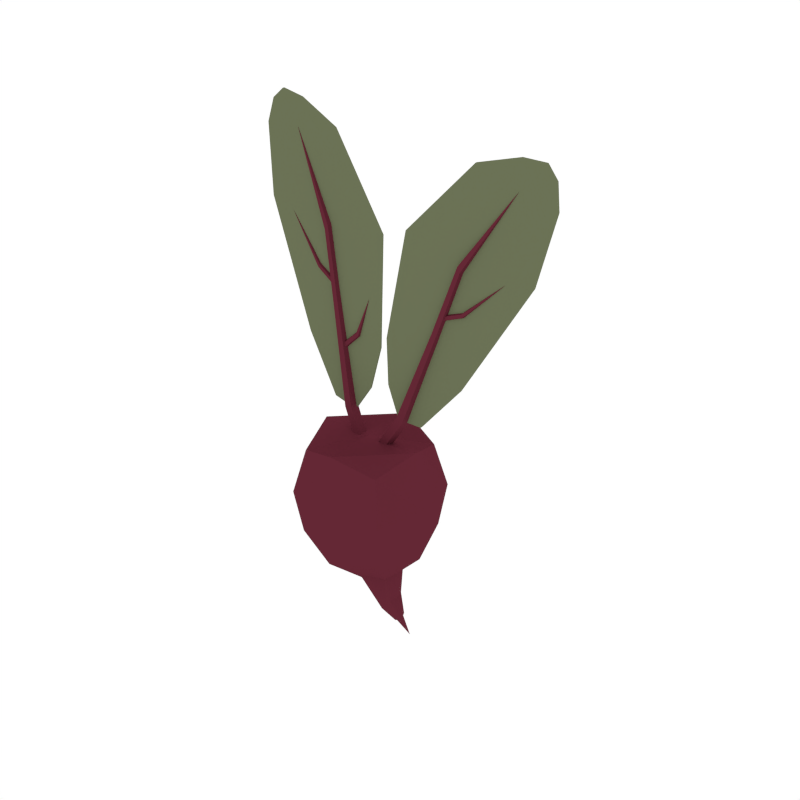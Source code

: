# Source: Beet_3.blend  (saved by Blender 2.79.0; exported with 4.5.12 LTS)
import bpy
from mathutils import Matrix  # noqa: F401  (used for matrix-valued properties, if any)

bpy.ops.wm.read_factory_settings(use_empty=True)
scene = bpy.context.scene
scene.name = 'Scene'

# ---- collections
col_collection_1 = bpy.data.collections.new('Collection 1'); scene.collection.children.link(col_collection_1)

# ---- materials (node trees are filled in below, after node groups)
mat_darkred = bpy.data.materials.new('DarkRed')
mat_darkred.alpha_threshold = 0.0
mat_darkred.diffuse_color = (0.1282, 0.02118, 0.03539, 1.0)
mat_darkred.roughness = 0.5
mat_darkgreen = bpy.data.materials.new('DarkGreen')
mat_darkgreen.alpha_threshold = 0.0
mat_darkgreen.diffuse_color = (0.1472, 0.1679, 0.09201, 1.0)
mat_darkgreen.roughness = 0.5

# ---- material node trees

# ---- world
world_world = bpy.data.worlds.new('World'); scene.world = world_world
world_world.color = (1.0, 1.0, 1.0)
world_world.use_sun_shadow = False
world_world.sun_shadow_jitter_overblur = 0.0
world_world.cycles.sampling_method = 'NONE'
world_world.cycles.sample_map_resolution = 256

# ---- meshes
me_cube = bpy.data.meshes.new('Cube')
me_cube.from_pydata([(-0.07837, -0.07837, -0.08601), (-0.07197, -0.07197, 0.06499), (-0.07837, 0.07837, -0.08601), (-0.07197, 0.07197, 0.06499), (0.07837, -0.07837, -0.08601), (0.07197, -0.07197, 0.06499), (0.07837, 0.07837, -0.08601), (0.07197, 0.07197, 0.06499), (0.0, 0.102, -0.1042), (0.0, 0.09364, 0.088), (0.0, -0.102, -0.1042), (0.0, -0.09364, 0.088), (-0.102, 0.0, -0.1042), (-0.09364, 0.0, 0.088), (0.102, 0.0, -0.1042), (0.09364, 0.0, 0.088), (0.0, 0.0, 0.088), (0.05542, -9.808e-10, -0.2493), (-0.001352, -0.0001041, -0.1798), (-0.001543, -0.02436, -0.1743), (0.01318, 0.02566, -0.1602), (-0.002407, 0.02306, -0.1715), (0.05307, -0.0001041, -0.1554), (0.0488, 0.02306, -0.1524), (0.01405, -0.02696, -0.163), (0.04967, -0.02436, -0.1553), (0.05578, -0.006218, -0.2453), (0.06143, 0.00809, -0.2416), (0.05578, 0.006218, -0.2453), (0.06744, -2.204e-09, -0.2339), (0.06502, 0.006218, -0.2335), (0.06143, -0.00809, -0.2416), (0.06502, -0.006218, -0.2335), (0.08272, -1.474e-09, -0.2658), (0.04432, 0.01687, -0.2168), (0.05121, 0.01464, -0.2021), (0.05457, -5.203e-05, -0.2036), (0.05164, -0.01529, -0.2035), (0.03455, -5.203e-05, -0.2308), (0.03438, -0.01529, -0.2261), (0.03395, 0.01464, -0.2247), (0.04475, -0.01753, -0.2182), (0.02419, 0.01093, 0.07474), (0.06642, 0.01093, 0.1379), (0.01488, 0.003377, 0.07935), (0.05772, 0.003377, 0.1436), (0.01843, -0.008841, 0.07759), (0.06104, -0.008841, 0.1414), (0.02994, -0.008841, 0.07189), (0.07179, -0.008841, 0.1344), (0.0335, 0.003377, 0.07013), (0.07512, 0.003377, 0.1322), (0.1222, 0.00267, 0.2991), (0.1294, 0.007934, 0.2987), (0.125, -0.005847, 0.299), (0.1339, -0.005847, 0.2985), (0.1367, 0.00267, 0.2983), (0.1656, 0.00267, 0.4107), (0.1693, 0.007934, 0.4045), (0.167, -0.005847, 0.4083), (0.1716, -0.005847, 0.4006), (0.173, 0.00267, 0.3982), (0.2568, 0.000316, 0.528), (0.1734, 0.001958, 0.3405), (0.1745, 0.004919, 0.3365), (0.1738, -0.002833, 0.339), (0.1751, -0.002833, 0.3341), (0.1755, 0.001958, 0.3326), (0.2425, 0.000316, 0.3983), (0.1361, 0.002081, 0.3271), (0.1373, 0.005439, 0.3227), (0.1366, -0.003352, 0.3254), (0.1381, -0.003352, 0.3199), (0.1385, 0.002081, 0.3182), (0.104, 0.0006229, 0.2406), (0.179, 0.0006228, 0.4205), (0.2516, 0.0006228, 0.5323), (0.1732, 0.0006229, 0.2185), (0.05775, 0.0006229, 0.1339), (0.03469, 0.0006229, 0.2627), (0.2871, 0.0006228, 0.4036), (0.07089, 0.0006228, 0.4375), (0.2954, 0.0006228, 0.5708), (0.3158, 0.0006228, 0.5114), (0.1874, 0.0006228, 0.5532), (0.1011, 0.0006229, 0.1344), (0.03752, 0.0006229, 0.1868), (0.3114, 0.0006228, 0.5506), (0.2575, 0.0006228, 0.5718), (0.104, 0.003715, 0.2406), (0.179, 0.003715, 0.4205), (0.2516, 0.003715, 0.5323), (0.1732, 0.003715, 0.2185), (0.05775, 0.003716, 0.1339), (0.03469, 0.003715, 0.2627), (0.2871, 0.003715, 0.4036), (0.07089, 0.003715, 0.4375), (0.2954, 0.003715, 0.5708), (0.3158, 0.003715, 0.5114), (0.1874, 0.003715, 0.5532), (0.1011, 0.003716, 0.1344), (0.03752, 0.003716, 0.1868), (0.3114, 0.003715, 0.5506), (0.2575, 0.003715, 0.5718), (-0.01117, 0.01093, 0.05755), (-0.03758, 0.01093, 0.1288), (-0.001038, 0.003377, 0.05987), (-0.0278, 0.003377, 0.1323), (-0.004908, -0.008841, 0.05898), (-0.03153, -0.008841, 0.131), (-0.01743, -0.008841, 0.05611), (-0.04362, -0.008841, 0.1266), (-0.0213, 0.003377, 0.05522), (-0.04736, 0.003377, 0.1253), (-0.0544, 0.00267, 0.2985), (-0.06153, 0.007934, 0.2998), (-0.05713, -0.005847, 0.299), (-0.06593, -0.005847, 0.3006), (-0.06866, 0.00267, 0.3011), (-0.07072, 0.00267, 0.4172), (-0.07575, 0.007934, 0.412), (-0.07264, -0.005847, 0.4152), (-0.07886, -0.005847, 0.4087), (-0.08079, 0.00267, 0.4068), (-0.1322, 0.000316, 0.5524), (-0.09462, 0.001958, 0.3506), (-0.09656, 0.004919, 0.3471), (-0.09536, -0.002833, 0.3493), (-0.09776, -0.002833, 0.3448), (-0.0985, 0.001958, 0.3435), (-0.1484, 0.000316, 0.423), (-0.06145, 0.002081, 0.329), (-0.06365, 0.005439, 0.325), (-0.06229, -0.003352, 0.3275), (-0.06501, -0.003352, 0.3225), (-0.06586, 0.002081, 0.3209), (-0.02339, 0.002093, 0.2581), (-0.02055, 0.005491, 0.2544), (-0.0223, -0.003404, 0.2567), (-0.0188, -0.003404, 0.2521), (-0.01771, 0.002093, 0.2507), (0.001531, 0.0002088, 0.3169), (-0.05715, 0.002234, 0.2278), (-0.05394, 0.006087, 0.2235), (-0.05592, -0.004, 0.2261), (-0.05195, -0.004, 0.2209), (-0.05072, 0.002234, 0.2193), (-0.05024, 0.0006229, 0.2374), (-0.08148, 0.0006228, 0.4298), (-0.1262, 0.0006228, 0.5554), (-0.1227, 0.0006229, 0.232), (-0.03007, 0.0006229, 0.1229), (0.02225, 0.0006229, 0.2428), (-0.1906, 0.0006228, 0.4384), (0.02761, 0.0006228, 0.4212), (-0.1598, 0.0006228, 0.6031), (-0.1935, 0.0006228, 0.55), (-0.05885, 0.0006228, 0.5609), (-0.07211, 0.0006229, 0.1334), (0.001884, 0.0006229, 0.1697), (-0.18, 0.0006228, 0.5871), (-0.1227, 0.0006228, 0.5952), (-0.05024, 0.003715, 0.2374), (-0.08148, 0.003715, 0.4298), (-0.1262, 0.003715, 0.5554), (-0.1227, 0.003715, 0.232), (-0.03007, 0.003716, 0.1229), (0.02225, 0.003715, 0.2428), (-0.1906, 0.003715, 0.4384), (0.02761, 0.003715, 0.4212), (-0.1598, 0.003715, 0.6031), (-0.1935, 0.003715, 0.55), (-0.05885, 0.003715, 0.5609), (-0.07211, 0.003716, 0.1334), (0.001884, 0.003716, 0.1697), (-0.18, 0.003715, 0.5871), (-0.1227, 0.003715, 0.5952), (-0.0884, -0.0884, -0.01073), (-0.0884, 0.0884, -0.01073), (0.0884, 0.0884, -0.01073), (0.0884, -0.0884, -0.01073), (0.0, -0.115, -0.007864), (0.0, 0.115, -0.007864), (0.115, 0.0, -0.007864), (-0.115, 0.0, -0.007864)], [], [(180, 5, 11, 181), (184, 13, 3, 178), (182, 9, 7, 179), (183, 15, 5, 180), (16, 13, 1, 11), (179, 7, 15, 183), (178, 3, 9, 182), (15, 16, 11, 5), (2, 8, 20, 21), (4, 10, 24, 25), (7, 9, 16, 15), (177, 184, 12, 0), (9, 3, 13, 16), (12, 2, 21, 18), (39, 38, 17, 26), (35, 36, 29, 30), (34, 35, 30, 27), (36, 37, 32, 29), (14, 4, 25, 22), (10, 0, 19, 24), (0, 12, 18, 19), (8, 6, 23, 20), (33, 29, 32, 31), (17, 33, 31, 26), (28, 27, 33, 17), (27, 30, 29, 33), (38, 40, 28, 17), (41, 39, 26, 31), (37, 41, 31, 32), (40, 34, 27, 28), (6, 14, 22, 23), (21, 20, 34, 40), (25, 24, 41, 37), (24, 19, 39, 41), (18, 21, 40, 38), (22, 25, 37, 36), (20, 23, 35, 34), (23, 22, 36, 35), (19, 18, 38, 39), (42, 44, 45, 43), (44, 46, 47, 45), (46, 48, 49, 47), (45, 52, 53, 43), (48, 50, 51, 49), (50, 42, 43, 51), (53, 58, 61, 56), (49, 55, 54, 47), (51, 56, 55, 49), (47, 54, 52, 45), (43, 53, 56, 51), (61, 62, 60), (55, 60, 59, 54), (52, 57, 58, 53), (56, 61, 60, 55), (54, 59, 57, 52), (59, 62, 57), (58, 62, 61), (60, 62, 59), (57, 62, 58), (67, 68, 66), (65, 68, 63), (64, 68, 67), (66, 68, 65), (63, 68, 64), (67, 73, 70, 64), (65, 71, 72, 66), (64, 70, 69, 63), (66, 72, 73, 67), (63, 69, 71, 65), (74, 78, 85, 77), (74, 79, 86, 78), (75, 74, 77, 80), (90, 89, 94, 96), (76, 75, 80, 83), (91, 90, 96, 99), (76, 82, 88, 84), (76, 83, 87, 82), (89, 92, 100, 93), (89, 93, 101, 94), (90, 95, 92, 89), (77, 92, 95, 80), (91, 98, 95, 90), (80, 95, 98, 83), (91, 99, 103, 97), (91, 97, 102, 98), (81, 96, 94, 79), (85, 100, 92, 77), (78, 93, 100, 85), (86, 101, 93, 78), (79, 94, 101, 86), (76, 84, 81, 75), (84, 99, 96, 81), (82, 97, 103, 88), (87, 102, 97, 82), (83, 98, 102, 87), (88, 103, 99, 84), (75, 81, 79, 74), (104, 105, 107, 106), (106, 107, 109, 108), (108, 109, 111, 110), (107, 105, 115, 114), (110, 111, 113, 112), (112, 113, 105, 104), (115, 118, 123, 120), (111, 109, 116, 117), (113, 111, 117, 118), (109, 107, 114, 116), (105, 113, 118, 115), (123, 122, 124), (117, 116, 121, 122), (114, 115, 120, 119), (118, 117, 122, 123), (116, 114, 119, 121), (121, 119, 124), (120, 123, 124), (122, 121, 124), (119, 120, 124), (129, 128, 130), (127, 125, 130), (126, 129, 130), (128, 127, 130), (125, 126, 130), (129, 126, 132, 135), (127, 128, 134, 133), (126, 125, 131, 132), (128, 129, 135, 134), (125, 127, 133, 131), (140, 141, 139), (138, 141, 136), (137, 141, 140), (139, 141, 138), (136, 141, 137), (140, 146, 143, 137), (138, 144, 145, 139), (137, 143, 142, 136), (139, 145, 146, 140), (136, 142, 144, 138), (147, 150, 158, 151), (147, 151, 159, 152), (148, 153, 150, 147), (163, 169, 167, 162), (149, 156, 153, 148), (164, 172, 169, 163), (149, 157, 161, 155), (149, 155, 160, 156), (162, 166, 173, 165), (162, 167, 174, 166), (163, 162, 165, 168), (150, 153, 168, 165), (164, 163, 168, 171), (153, 156, 171, 168), (164, 170, 176, 172), (164, 171, 175, 170), (154, 152, 167, 169), (158, 150, 165, 173), (151, 158, 173, 166), (159, 151, 166, 174), (152, 159, 174, 167), (157, 154, 169, 172), (148, 147, 152, 154), (155, 161, 176, 170), (160, 155, 170, 175), (156, 160, 175, 171), (161, 157, 172, 176), (149, 148, 154, 157), (181, 11, 1, 177), (10, 181, 177, 0), (1, 13, 184, 177), (2, 178, 182, 8), (6, 179, 183, 14), (14, 183, 180, 4), (8, 182, 179, 6), (12, 184, 178, 2), (4, 180, 181, 10)])
me_cube.polygons.foreach_set('material_index', [0, 0, 0, 0, 0, 0, 0, 0, 0, 0, 0, 0, 0, 0, 0, 0, 0, 0, 0, 0, 0, 0, 0, 0, 0, 0, 0, 0, 0, 0, 0, 0, 0, 0, 0, 0, 0, 0, 0, 0, 0, 0, 0, 0, 0, 0, 0, 0, 0, 0, 0, 0, 0, 0, 0, 0, 0, 0, 0, 0, 0, 0, 0, 0, 0, 0, 0, 0, 0, 1, 1, 1, 1, 1, 1, 1, 1, 1, 1, 1, 1, 1, 1, 1, 1, 1, 1, 1, 1, 1, 1, 1, 1, 1, 1, 1, 1, 0, 0, 0, 0, 0, 0, 0, 0, 0, 0, 0, 0, 0, 0, 0, 0, 0, 0, 0, 0, 0, 0, 0, 0, 0, 0, 0, 0, 0, 0, 0, 0, 0, 0, 0, 0, 0, 0, 0, 0, 1, 1, 1, 1, 1, 1, 1, 1, 1, 1, 1, 1, 1, 1, 1, 1, 1, 1, 1, 1, 1, 1, 1, 1, 1, 1, 1, 1, 0, 0, 0, 0, 0, 0, 0, 0, 0])
me_cube.materials.append(mat_darkred)
me_cube.materials.append(mat_darkgreen)
me_cube.use_remesh_preserve_volume = False
me_cube.use_remesh_preserve_attributes = False
me_cube.use_mirror_vertex_groups = False
me_cube.update()

# ---- objects
ob_beet_3 = bpy.data.objects.new('Beet_3', me_cube)

# ---- transforms, parenting, visibility, modifiers, constraints
ob_beet_3.location = (0.0, 0.0, 0.0)
ob_beet_3.lineart.crease_threshold = 0.0

# ---- collection membership
col_collection_1.objects.link(ob_beet_3)

# ---- scene / render settings (as saved in the file)
scene.frame_start = 1; scene.frame_end = 250; scene.frame_set(0)
scene.render.engine = 'CYCLES'
scene.render.resolution_x = 1000
scene.render.resolution_y = 1000
scene.render.dither_intensity = 0.0
scene.cycles.samples = 200
scene.cycles.sampling_pattern = 'TABULATED_SOBOL'
scene.cycles.light_sampling_threshold = 0.0
scene.cycles.use_adaptive_sampling = False
scene.cycles.use_light_tree = False
scene.cycles.caustics_reflective = False
scene.cycles.caustics_refractive = False
scene.cycles.blur_glossy = 0.0
scene.cycles.max_bounces = 2
scene.cycles.pixel_filter_type = 'GAUSSIAN'
scene.cycles.sample_clamp_indirect = 0.0
scene.view_settings.view_transform = 'Standard'
bpy.context.view_layer.update()

# ---- added for rendering (the .blend has no active camera): camera
cam_auto = bpy.data.cameras.new('AutoCamera')
cam_auto.lens = 50.0
cam_auto.sensor_width = 36.0
cam_auto.clip_end = 1000.0
ob_auto_camera = bpy.data.objects.new('AutoCamera', cam_auto)
scene.collection.objects.link(ob_auto_camera)
ob_auto_camera.location = (1.01698, -1.14695, 0.933275)
ob_auto_camera.rotation_euler = (1.09748, -7.21219e-08, 0.694738)
scene.camera = ob_auto_camera
bpy.context.view_layer.update()
